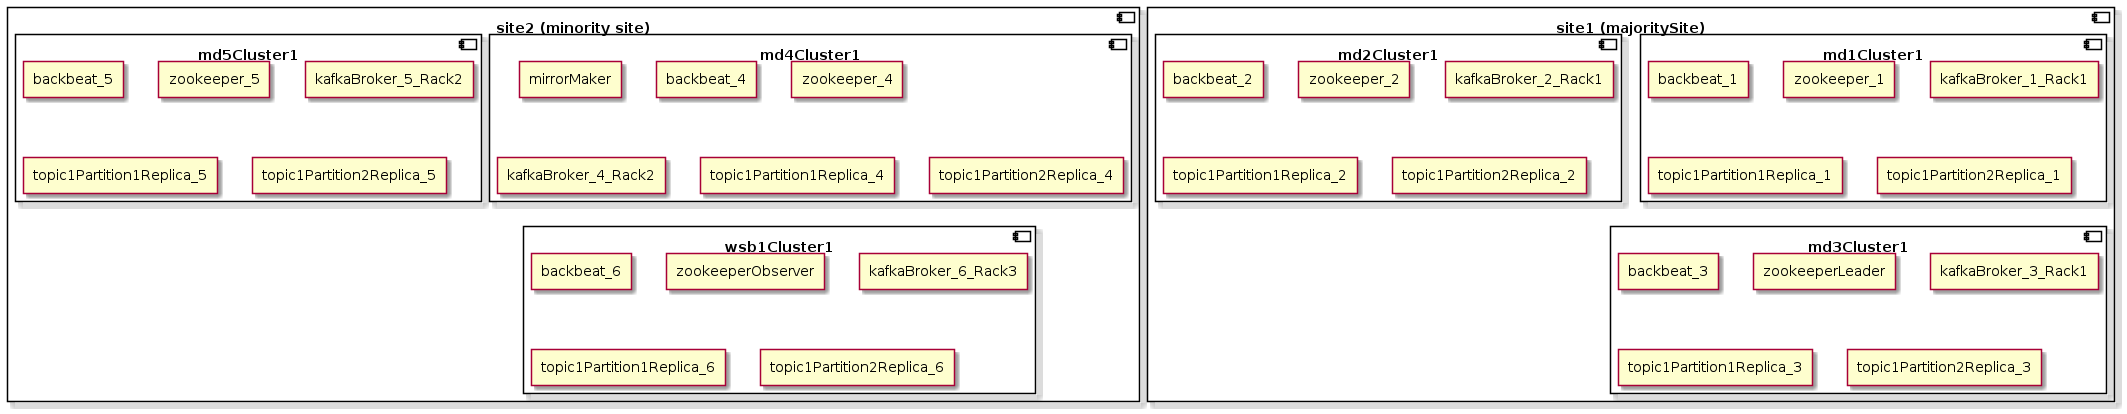

The diagram above was rendered by PlantUML. Its source (embedded in the PNG):
@startuml img/backbeat-stretched/overview-rack-aware.png
skinparam BackgroundColor transparent
allow_mixing

component site2 as "site2 (minority site)" {
  component md4Cluster1 {
    agent mirrorMaker
    agent backbeat_4
    agent zookeeper_4
    agent kafkaBroker_4_Rack2
    agent topic1Partition1Replica_4
    agent topic1Partition2Replica_4
  }
  component md5Cluster1 {
    agent backbeat_5
    agent zookeeper_5
    agent kafkaBroker_5_Rack2
    agent topic1Partition1Replica_5
    agent topic1Partition2Replica_5
  }
  component wsb1Cluster1 {
    agent backbeat_6
    agent zookeeperObserver
    agent kafkaBroker_6_Rack3
    agent topic1Partition1Replica_6
    agent topic1Partition2Replica_6    
  }
}

component site1 as "site1 (majoritySite)" {
  component md1Cluster1 {
    agent backbeat_1
    agent zookeeper_1
    agent kafkaBroker_1_Rack1
    agent topic1Partition1Replica_1
    agent topic1Partition2Replica_1
  }
  component md2Cluster1 {
    agent backbeat_2
    agent zookeeper_2
    agent kafkaBroker_2_Rack1
    agent topic1Partition1Replica_2
    agent topic1Partition2Replica_2
  }
  component md3Cluster1 {
    agent backbeat_3
    agent zookeeperLeader
    agent kafkaBroker_3_Rack1
    agent topic1Partition1Replica_3
    agent topic1Partition2Replica_3    
  }
}

@enduml